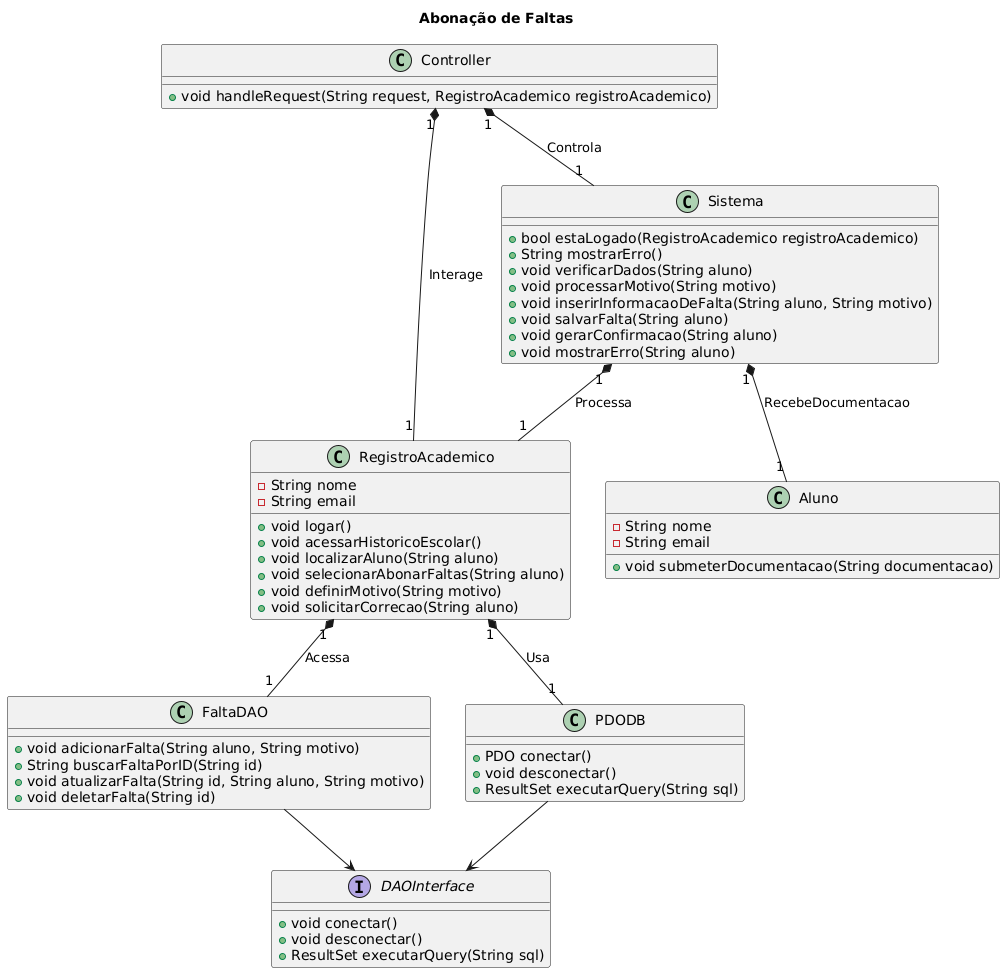

The diagram above was rendered by PlantUML. Its source (embedded in the PNG):
@startuml
title Abonação de Faltas
class RegistroAcademico {
  -String nome
  -String email
  +void logar()
  +void acessarHistoricoEscolar()
  +void localizarAluno(String aluno)
  +void selecionarAbonarFaltas(String aluno)
  +void definirMotivo(String motivo)
  +void solicitarCorrecao(String aluno)
}

class Sistema {
  +bool estaLogado(RegistroAcademico registroAcademico)
  +String mostrarErro()
  +void verificarDados(String aluno)
  +void processarMotivo(String motivo)
  +void inserirInformacaoDeFalta(String aluno, String motivo)
  +void salvarFalta(String aluno)
  +void gerarConfirmacao(String aluno)
  +void mostrarErro(String aluno)
}

class Aluno {
  -String nome
  -String email
  +void submeterDocumentacao(String documentacao)
}

interface DAOInterface {
  +void conectar()
  +void desconectar()
  +ResultSet executarQuery(String sql)
}

class FaltaDAO {
  +void adicionarFalta(String aluno, String motivo)
  +String buscarFaltaPorID(String id)
  +void atualizarFalta(String id, String aluno, String motivo)
  +void deletarFalta(String id)
}

class PDODB {
  +PDO conectar()
  +void desconectar()
  +ResultSet executarQuery(String sql)
}

class Controller {
  +void handleRequest(String request, RegistroAcademico registroAcademico)
}

FaltaDAO --> DAOInterface
PDODB --> DAOInterface

RegistroAcademico "1" *-- "1" FaltaDAO : "Acessa"
RegistroAcademico "1" *-- "1" PDODB : "Usa"
Controller "1" *-- "1" RegistroAcademico : "Interage"
Controller "1" *-- "1" Sistema : "Controla"
Sistema "1" *-- "1" RegistroAcademico : "Processa"
Sistema "1" *-- "1" Aluno : "RecebeDocumentacao"
@enduml